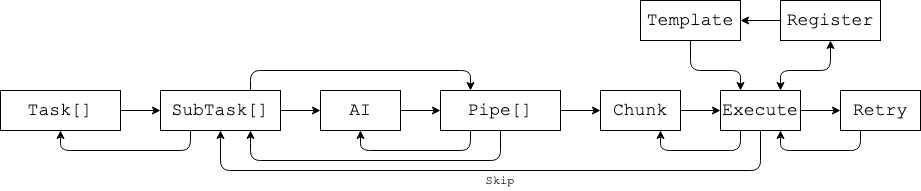

The diagram above was exported from draw.io. Its source (the exported page's mxGraphModel, read from the mxfile embedded in the PNG):
<mxGraphModel dx="815" dy="446" grid="1" gridSize="10" guides="1" tooltips="1" connect="1" arrows="1" fold="1" page="1" pageScale="1" pageWidth="1100" pageHeight="850" math="0" shadow="0">
  <root>
    <mxCell id="0" />
    <mxCell id="1" parent="0" />
    <mxCell id="SvPY4Nx4wdHNRZoHKRBQ-1" value="&lt;font style=&quot;font-size: 18px&quot; face=&quot;Courier New&quot;&gt;Task[]&lt;/font&gt;" style="rounded=0;whiteSpace=wrap;html=1;" vertex="1" parent="1">
      <mxGeometry x="40" y="200" width="120" height="40" as="geometry" />
    </mxCell>
    <mxCell id="SvPY4Nx4wdHNRZoHKRBQ-2" value="&lt;font style=&quot;font-size: 18px&quot; face=&quot;Courier New&quot;&gt;SubTask[]&lt;/font&gt;" style="rounded=0;whiteSpace=wrap;html=1;" vertex="1" parent="1">
      <mxGeometry x="200" y="200" width="120" height="40" as="geometry" />
    </mxCell>
    <mxCell id="SvPY4Nx4wdHNRZoHKRBQ-3" value="" style="endArrow=classic;html=1;exitX=1;exitY=0.5;exitDx=0;exitDy=0;entryX=0;entryY=0.5;entryDx=0;entryDy=0;" edge="1" parent="1" source="SvPY4Nx4wdHNRZoHKRBQ-1" target="SvPY4Nx4wdHNRZoHKRBQ-2">
      <mxGeometry width="50" height="50" relative="1" as="geometry">
        <mxPoint x="220" y="330" as="sourcePoint" />
        <mxPoint x="270" y="280" as="targetPoint" />
      </mxGeometry>
    </mxCell>
    <mxCell id="SvPY4Nx4wdHNRZoHKRBQ-4" value="" style="endArrow=classic;html=1;entryX=0.5;entryY=1;entryDx=0;entryDy=0;exitX=0.25;exitY=1;exitDx=0;exitDy=0;" edge="1" parent="1" source="SvPY4Nx4wdHNRZoHKRBQ-2" target="SvPY4Nx4wdHNRZoHKRBQ-1">
      <mxGeometry width="50" height="50" relative="1" as="geometry">
        <mxPoint x="150" y="390" as="sourcePoint" />
        <mxPoint x="200" y="340" as="targetPoint" />
        <Array as="points">
          <mxPoint x="230" y="260" />
          <mxPoint x="100" y="260" />
        </Array>
      </mxGeometry>
    </mxCell>
    <mxCell id="SvPY4Nx4wdHNRZoHKRBQ-5" value="&lt;font style=&quot;font-size: 18px&quot; face=&quot;Courier New&quot;&gt;AI&lt;/font&gt;" style="rounded=0;whiteSpace=wrap;html=1;" vertex="1" parent="1">
      <mxGeometry x="360" y="200" width="80" height="40" as="geometry" />
    </mxCell>
    <mxCell id="SvPY4Nx4wdHNRZoHKRBQ-6" value="" style="endArrow=classic;html=1;exitX=1;exitY=0.5;exitDx=0;exitDy=0;" edge="1" parent="1" source="SvPY4Nx4wdHNRZoHKRBQ-2" target="SvPY4Nx4wdHNRZoHKRBQ-5">
      <mxGeometry width="50" height="50" relative="1" as="geometry">
        <mxPoint x="380" y="390" as="sourcePoint" />
        <mxPoint x="430" y="340" as="targetPoint" />
      </mxGeometry>
    </mxCell>
    <mxCell id="SvPY4Nx4wdHNRZoHKRBQ-7" value="&lt;font style=&quot;font-size: 18px&quot; face=&quot;Courier New&quot;&gt;Pipe[]&lt;/font&gt;" style="rounded=0;whiteSpace=wrap;html=1;" vertex="1" parent="1">
      <mxGeometry x="480" y="200" width="120" height="40" as="geometry" />
    </mxCell>
    <mxCell id="SvPY4Nx4wdHNRZoHKRBQ-8" value="" style="endArrow=classic;html=1;exitX=1;exitY=0.5;exitDx=0;exitDy=0;entryX=0;entryY=0.5;entryDx=0;entryDy=0;" edge="1" parent="1" source="SvPY4Nx4wdHNRZoHKRBQ-5" target="SvPY4Nx4wdHNRZoHKRBQ-7">
      <mxGeometry width="50" height="50" relative="1" as="geometry">
        <mxPoint x="440" y="350" as="sourcePoint" />
        <mxPoint x="490" y="300" as="targetPoint" />
      </mxGeometry>
    </mxCell>
    <mxCell id="SvPY4Nx4wdHNRZoHKRBQ-9" value="" style="endArrow=classic;html=1;entryX=0.25;entryY=0;entryDx=0;entryDy=0;exitX=0.75;exitY=0;exitDx=0;exitDy=0;" edge="1" parent="1" source="SvPY4Nx4wdHNRZoHKRBQ-2" target="SvPY4Nx4wdHNRZoHKRBQ-7">
      <mxGeometry width="50" height="50" relative="1" as="geometry">
        <mxPoint x="400" y="120" as="sourcePoint" />
        <mxPoint x="270" y="120" as="targetPoint" />
        <Array as="points">
          <mxPoint x="290" y="180" />
          <mxPoint x="510" y="180" />
        </Array>
      </mxGeometry>
    </mxCell>
    <mxCell id="SvPY4Nx4wdHNRZoHKRBQ-10" value="" style="endArrow=classic;html=1;entryX=0.5;entryY=1;entryDx=0;entryDy=0;exitX=0.25;exitY=1;exitDx=0;exitDy=0;" edge="1" parent="1" source="SvPY4Nx4wdHNRZoHKRBQ-7" target="SvPY4Nx4wdHNRZoHKRBQ-5">
      <mxGeometry width="50" height="50" relative="1" as="geometry">
        <mxPoint x="500" y="240" as="sourcePoint" />
        <mxPoint x="370" y="240" as="targetPoint" />
        <Array as="points">
          <mxPoint x="510" y="260" />
          <mxPoint x="400" y="260" />
        </Array>
      </mxGeometry>
    </mxCell>
    <mxCell id="SvPY4Nx4wdHNRZoHKRBQ-11" value="" style="endArrow=classic;html=1;entryX=0.75;entryY=1;entryDx=0;entryDy=0;exitX=0.5;exitY=1;exitDx=0;exitDy=0;" edge="1" parent="1" source="SvPY4Nx4wdHNRZoHKRBQ-7" target="SvPY4Nx4wdHNRZoHKRBQ-2">
      <mxGeometry width="50" height="50" relative="1" as="geometry">
        <mxPoint x="510" y="250" as="sourcePoint" />
        <mxPoint x="410" y="250" as="targetPoint" />
        <Array as="points">
          <mxPoint x="540" y="270" />
          <mxPoint x="290" y="270" />
        </Array>
      </mxGeometry>
    </mxCell>
    <mxCell id="SvPY4Nx4wdHNRZoHKRBQ-12" value="&lt;font style=&quot;font-size: 18px&quot; face=&quot;Courier New&quot;&gt;Chunk&lt;/font&gt;" style="rounded=0;whiteSpace=wrap;html=1;" vertex="1" parent="1">
      <mxGeometry x="640" y="200" width="80" height="40" as="geometry" />
    </mxCell>
    <mxCell id="SvPY4Nx4wdHNRZoHKRBQ-13" value="" style="endArrow=classic;html=1;exitX=1;exitY=0.5;exitDx=0;exitDy=0;entryX=0;entryY=0.5;entryDx=0;entryDy=0;" edge="1" parent="1" source="SvPY4Nx4wdHNRZoHKRBQ-7" target="SvPY4Nx4wdHNRZoHKRBQ-12">
      <mxGeometry width="50" height="50" relative="1" as="geometry">
        <mxPoint x="620" y="330" as="sourcePoint" />
        <mxPoint x="670" y="280" as="targetPoint" />
      </mxGeometry>
    </mxCell>
    <mxCell id="SvPY4Nx4wdHNRZoHKRBQ-14" value="&lt;font style=&quot;font-size: 18px&quot; face=&quot;Courier New&quot;&gt;Execute&lt;/font&gt;" style="rounded=0;whiteSpace=wrap;html=1;" vertex="1" parent="1">
      <mxGeometry x="760" y="200" width="80" height="40" as="geometry" />
    </mxCell>
    <mxCell id="SvPY4Nx4wdHNRZoHKRBQ-15" value="&lt;font style=&quot;font-size: 18px&quot; face=&quot;Courier New&quot;&gt;Retry&lt;/font&gt;" style="rounded=0;whiteSpace=wrap;html=1;" vertex="1" parent="1">
      <mxGeometry x="880" y="200" width="80" height="40" as="geometry" />
    </mxCell>
    <mxCell id="SvPY4Nx4wdHNRZoHKRBQ-16" value="" style="endArrow=classic;html=1;entryX=0.5;entryY=1;entryDx=0;entryDy=0;exitX=0.5;exitY=1;exitDx=0;exitDy=0;" edge="1" parent="1" source="SvPY4Nx4wdHNRZoHKRBQ-14" target="SvPY4Nx4wdHNRZoHKRBQ-2">
      <mxGeometry width="50" height="50" relative="1" as="geometry">
        <mxPoint x="540" y="350" as="sourcePoint" />
        <mxPoint x="470" y="320" as="targetPoint" />
        <Array as="points">
          <mxPoint x="800" y="280" />
          <mxPoint x="260" y="280" />
        </Array>
      </mxGeometry>
    </mxCell>
    <mxCell id="SvPY4Nx4wdHNRZoHKRBQ-17" value="&lt;font face=&quot;Courier New&quot;&gt;Skip&lt;/font&gt;" style="text;html=1;strokeColor=none;fillColor=none;align=center;verticalAlign=middle;whiteSpace=wrap;rounded=0;" vertex="1" parent="1">
      <mxGeometry x="520" y="280" width="40" height="20" as="geometry" />
    </mxCell>
    <mxCell id="SvPY4Nx4wdHNRZoHKRBQ-18" value="" style="endArrow=classic;html=1;exitX=1;exitY=0.5;exitDx=0;exitDy=0;" edge="1" parent="1" source="SvPY4Nx4wdHNRZoHKRBQ-12" target="SvPY4Nx4wdHNRZoHKRBQ-14">
      <mxGeometry width="50" height="50" relative="1" as="geometry">
        <mxPoint x="730" y="200" as="sourcePoint" />
        <mxPoint x="780" y="150" as="targetPoint" />
      </mxGeometry>
    </mxCell>
    <mxCell id="SvPY4Nx4wdHNRZoHKRBQ-19" value="" style="endArrow=classic;html=1;exitX=1;exitY=0.5;exitDx=0;exitDy=0;entryX=0;entryY=0.5;entryDx=0;entryDy=0;" edge="1" parent="1" source="SvPY4Nx4wdHNRZoHKRBQ-14" target="SvPY4Nx4wdHNRZoHKRBQ-15">
      <mxGeometry width="50" height="50" relative="1" as="geometry">
        <mxPoint x="820" y="180" as="sourcePoint" />
        <mxPoint x="870" y="130" as="targetPoint" />
      </mxGeometry>
    </mxCell>
    <mxCell id="SvPY4Nx4wdHNRZoHKRBQ-20" value="" style="endArrow=classic;html=1;entryX=0.75;entryY=1;entryDx=0;entryDy=0;exitX=0.25;exitY=1;exitDx=0;exitDy=0;" edge="1" parent="1" source="SvPY4Nx4wdHNRZoHKRBQ-15" target="SvPY4Nx4wdHNRZoHKRBQ-14">
      <mxGeometry width="50" height="50" relative="1" as="geometry">
        <mxPoint x="840" y="330" as="sourcePoint" />
        <mxPoint x="890" y="280" as="targetPoint" />
        <Array as="points">
          <mxPoint x="900" y="260" />
          <mxPoint x="820" y="260" />
        </Array>
      </mxGeometry>
    </mxCell>
    <mxCell id="SvPY4Nx4wdHNRZoHKRBQ-22" value="" style="endArrow=classic;html=1;entryX=0.75;entryY=1;entryDx=0;entryDy=0;exitX=0.25;exitY=1;exitDx=0;exitDy=0;" edge="1" parent="1">
      <mxGeometry width="50" height="50" relative="1" as="geometry">
        <mxPoint x="780" y="240" as="sourcePoint" />
        <mxPoint x="700" y="240" as="targetPoint" />
        <Array as="points">
          <mxPoint x="780" y="260" />
          <mxPoint x="700" y="260" />
        </Array>
      </mxGeometry>
    </mxCell>
    <mxCell id="SvPY4Nx4wdHNRZoHKRBQ-23" value="&lt;font style=&quot;font-size: 18px&quot; face=&quot;Courier New&quot;&gt;Register&lt;/font&gt;" style="rounded=0;whiteSpace=wrap;html=1;" vertex="1" parent="1">
      <mxGeometry x="820" y="110" width="100" height="40" as="geometry" />
    </mxCell>
    <mxCell id="SvPY4Nx4wdHNRZoHKRBQ-24" value="&lt;font style=&quot;font-size: 18px&quot; face=&quot;Courier New&quot;&gt;Template&lt;/font&gt;" style="rounded=0;whiteSpace=wrap;html=1;" vertex="1" parent="1">
      <mxGeometry x="680" y="110" width="100" height="40" as="geometry" />
    </mxCell>
    <mxCell id="SvPY4Nx4wdHNRZoHKRBQ-25" value="" style="endArrow=classic;html=1;entryX=1;entryY=0.5;entryDx=0;entryDy=0;" edge="1" parent="1" source="SvPY4Nx4wdHNRZoHKRBQ-23" target="SvPY4Nx4wdHNRZoHKRBQ-24">
      <mxGeometry width="50" height="50" relative="1" as="geometry">
        <mxPoint x="810" y="80" as="sourcePoint" />
        <mxPoint x="860" y="30" as="targetPoint" />
      </mxGeometry>
    </mxCell>
    <mxCell id="SvPY4Nx4wdHNRZoHKRBQ-26" value="" style="endArrow=classic;startArrow=classic;html=1;entryX=0.5;entryY=1;entryDx=0;entryDy=0;exitX=0.75;exitY=0;exitDx=0;exitDy=0;" edge="1" parent="1" source="SvPY4Nx4wdHNRZoHKRBQ-14" target="SvPY4Nx4wdHNRZoHKRBQ-23">
      <mxGeometry width="50" height="50" relative="1" as="geometry">
        <mxPoint x="810" y="220" as="sourcePoint" />
        <mxPoint x="860" y="170" as="targetPoint" />
        <Array as="points">
          <mxPoint x="820" y="180" />
          <mxPoint x="870" y="180" />
        </Array>
      </mxGeometry>
    </mxCell>
    <mxCell id="SvPY4Nx4wdHNRZoHKRBQ-27" value="" style="endArrow=classic;html=1;entryX=0.25;entryY=0;entryDx=0;entryDy=0;exitX=0.5;exitY=1;exitDx=0;exitDy=0;" edge="1" parent="1" source="SvPY4Nx4wdHNRZoHKRBQ-24" target="SvPY4Nx4wdHNRZoHKRBQ-14">
      <mxGeometry width="50" height="50" relative="1" as="geometry">
        <mxPoint x="570" y="160" as="sourcePoint" />
        <mxPoint x="620" y="110" as="targetPoint" />
        <Array as="points">
          <mxPoint x="730" y="180" />
          <mxPoint x="780" y="180" />
        </Array>
      </mxGeometry>
    </mxCell>
  </root>
</mxGraphModel>